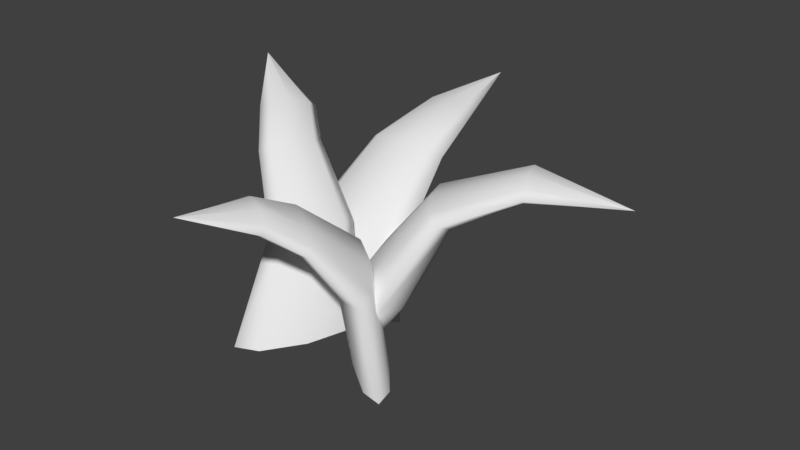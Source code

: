 # Source: Rocks.blend  (saved by Blender 2.79.0; exported with 4.5.12 LTS)
import bpy
from mathutils import Matrix  # noqa: F401  (used for matrix-valued properties, if any)

bpy.ops.wm.read_factory_settings(use_empty=True)
scene = bpy.context.scene
scene.name = 'Scene'

# ---- collections
col_collection_1 = bpy.data.collections.new('Collection 1'); scene.collection.children.link(col_collection_1)

# ---- materials (node trees are filled in below, after node groups)
mat_leaves = bpy.data.materials.new('Leaves')
mat_leaves.alpha_threshold = 0.0
mat_leaves.use_transparent_shadow = False
mat_leaves.roughness = 0.5
mat_wood = bpy.data.materials.new('Wood')
mat_wood.alpha_threshold = 0.0
mat_wood.use_transparent_shadow = False
mat_wood.roughness = 0.5

# ---- material node trees

# ---- world
world_world = bpy.data.worlds.new('World'); scene.world = world_world
world_world.color = (0.05088, 0.05088, 0.05088)
world_world.use_sun_shadow = False
world_world.sun_shadow_jitter_overblur = 0.0
world_world.cycles.sampling_method = 'MANUAL'

# ---- meshes
me_bush1 = bpy.data.meshes.new('Bush1')
me_bush1.from_pydata([(0.04338, 0.01577, 0.0), (0.06135, 6.276e-09, 0.0), (0.04338, -0.01577, 0.0), (4.675e-08, -0.0223, 0.0), (-0.04338, -0.01577, 0.0), (-0.06135, 5.036e-09, 0.0), (-0.04338, 0.01577, 0.0), (4.138e-08, 0.0223, 0.0), (0.03475, 0.02988, 0.04573), (0.04858, 0.01915, 0.05139), (0.03475, 0.008417, 0.05706), (0.00136, 0.003973, 0.05941), (-0.03203, 0.008417, 0.05706), (-0.04586, 0.01915, 0.05139), (-0.03203, 0.02988, 0.04573), (0.00136, 0.03432, 0.04338), (0.04355, 0.06521, 0.1069), (0.0534, 0.05851, 0.1123), (0.04355, 0.05181, 0.1178), (0.01977, 0.04903, 0.1201), (-0.004016, 0.05181, 0.1178), (-0.01387, 0.05851, 0.1123), (-0.004016, 0.06521, 0.1069), (0.01977, 0.06799, 0.1046), (0.03536, 0.1144, 0.1238), (0.04182, 0.1118, 0.1288), (0.03536, 0.1093, 0.1339), (0.01977, 0.1083, 0.136), (0.004171, 0.1093, 0.1339), (-0.002288, 0.1118, 0.1288), (0.004171, 0.1144, 0.1238), (0.01977, 0.1154, 0.1217), (0.01784, 0.1829, 0.1377), (0.01784, 0.1829, 0.1377), (0.01784, 0.1829, 0.1377), (0.01784, 0.1829, 0.1377), (0.01784, 0.1829, 0.1377), (0.01784, 0.1829, 0.1377), (0.01784, 0.1829, 0.1377), (0.01784, 0.1829, 0.1377), (0.06037, -0.02268, 0.0), (0.05784, -0.03513, 0.0), (0.04583, -0.031, 0.0), (0.03137, -0.01272, 0.0), (0.02293, 0.009008, 0.0), (0.02546, 0.02146, 0.0), (0.03748, 0.01733, 0.0), (0.05194, -0.0009531, 0.0), (0.0976, -0.04143, 0.04493), (0.09481, -0.06119, 0.05139), (0.07637, -0.05358, 0.05785), (0.05308, -0.02307, 0.06053), (0.03858, 0.01247, 0.05786), (0.04137, 0.03222, 0.05139), (0.05981, 0.02461, 0.04493), (0.0831, -0.005896, 0.04226), (0.1162, -0.01397, 0.102), (0.1153, -0.02585, 0.1075), (0.1045, -0.02063, 0.1129), (0.09032, -0.001362, 0.1152), (0.08092, 0.02066, 0.1129), (0.08184, 0.03254, 0.1075), (0.09255, 0.02732, 0.102), (0.1068, 0.008053, 0.09976), (0.1539, 0.01806, 0.1208), (0.1561, 0.01113, 0.1254), (0.1539, 0.01616, 0.132), (0.1485, 0.03021, 0.1368), (0.1432, 0.04504, 0.1369), (0.141, 0.05197, 0.1323), (0.1432, 0.04694, 0.1257), (0.1485, 0.0329, 0.1209), (0.2093, 0.06853, 0.1138), (0.2093, 0.06853, 0.1138), (0.2093, 0.06853, 0.1138), (0.2093, 0.06853, 0.1138), (0.2093, 0.06853, 0.1138), (0.2093, 0.06853, 0.1138), (0.2093, 0.06853, 0.1138), (0.2093, 0.06853, 0.1138), (0.01606, -0.02017, 0.0), (0.03384, -0.01254, 0.0), (0.0391, -0.03115, 0.0), (0.02877, -0.06512, 0.0), (0.008891, -0.09453, 0.0), (-0.008882, -0.1022, 0.0), (-0.01414, -0.08355, 0.0), (-0.003811, -0.04959, 0.0), (0.006922, -0.007324, 0.07053), (0.01769, -0.001903, 0.07443), (0.02027, -0.01369, 0.07834), (0.01313, -0.03577, 0.07996), (0.0004731, -0.05522, 0.07834), (-0.0103, -0.06064, 0.07443), (-0.01287, -0.04885, 0.07053), (-0.00574, -0.02677, 0.06891), (-0.0288, 0.003325, 0.1186), (-0.02134, 0.007682, 0.1226), (-0.02003, -0.0008571, 0.1265), (-0.02563, -0.01729, 0.1282), (-0.03487, -0.03199, 0.1265), (-0.04233, -0.03635, 0.1226), (-0.04364, -0.02781, 0.1186), (-0.03804, -0.01138, 0.117), (-0.0526, 0.02371, 0.1355), (-0.04584, 0.0281, 0.1384), (-0.04483, 0.02108, 0.1433), (-0.05017, 0.006752, 0.1472), (-0.05872, -0.006481, 0.1478), (-0.06549, -0.01087, 0.1448), (-0.06649, -0.00385, 0.14), (-0.06115, 0.01047, 0.1361), (-0.1052, 0.03746, 0.1656), (-0.1052, 0.03746, 0.1656), (-0.1052, 0.03746, 0.1656), (-0.1052, 0.03746, 0.1656), (-0.1052, 0.03746, 0.1656), (-0.1052, 0.03746, 0.1656), (-0.1052, 0.03746, 0.1656), (-0.1052, 0.03746, 0.1656), (0.04878, -0.0381, 0.0002956), (0.04677, -0.02402, 0.002239), (0.06062, -0.02343, -0.001518), (0.08222, -0.03669, -0.008773), (0.0989, -0.05603, -0.01528), (0.1009, -0.07012, -0.01722), (0.08706, -0.0707, -0.01347), (0.06546, -0.05744, -0.006209), (0.04112, -0.04621, 0.07448), (0.03958, -0.03321, 0.08087), (0.05411, -0.03391, 0.08147), (0.07622, -0.04789, 0.07594), (0.09293, -0.06697, 0.06751), (0.09448, -0.07997, 0.06113), (0.07994, -0.07927, 0.06052), (0.05784, -0.06529, 0.06606), (0.03151, -0.08344, 0.1079), (0.02977, -0.07833, 0.1141), (0.03559, -0.07688, 0.1189), (0.05129, -0.08337, 0.1099), (0.06194, -0.09057, 0.102), (0.06367, -0.09568, 0.09574), (0.05548, -0.09571, 0.09489), (0.04216, -0.09064, 0.09992), (0.01644, -0.1073, 0.123), (0.01419, -0.103, 0.1287), (0.02141, -0.1033, 0.1305), (0.03387, -0.1081, 0.1274), (0.04426, -0.1144, 0.1212), (0.04651, -0.1187, 0.1155), (0.03929, -0.1184, 0.1137), (0.02683, -0.1137, 0.1168), (0.01128, -0.1599, 0.1335), (0.01128, -0.1599, 0.1335), (0.01128, -0.1599, 0.1335), (0.01128, -0.1599, 0.1335), (0.01128, -0.1599, 0.1335), (0.01128, -0.1599, 0.1335), (0.01128, -0.1599, 0.1335), (0.01128, -0.1599, 0.1335)], [], [(1, 0, 8, 9), (6, 5, 13, 14), (4, 3, 11, 12), (2, 1, 9, 10), (7, 6, 14, 15), (5, 4, 12, 13), (3, 2, 10, 11), (0, 7, 15, 8), (10, 9, 17, 18), (15, 14, 22, 23), (13, 12, 20, 21), (11, 10, 18, 19), (8, 15, 23, 16), (9, 8, 16, 17), (14, 13, 21, 22), (12, 11, 19, 20), (17, 16, 24, 25), (22, 21, 29, 30), (20, 19, 27, 28), (18, 17, 25, 26), (23, 22, 30, 31), (21, 20, 28, 29), (19, 18, 26, 27), (16, 23, 31, 24), (27, 26, 34, 35), (24, 31, 39, 32), (25, 24, 32, 33), (30, 29, 37, 38), (28, 27, 35, 36), (26, 25, 33, 34), (31, 30, 38, 39), (29, 28, 36, 37), (41, 40, 48, 49), (46, 45, 53, 54), (44, 43, 51, 52), (42, 41, 49, 50), (47, 46, 54, 55), (45, 44, 52, 53), (43, 42, 50, 51), (40, 47, 55, 48), (50, 49, 57, 58), (55, 54, 62, 63), (53, 52, 60, 61), (51, 50, 58, 59), (48, 55, 63, 56), (49, 48, 56, 57), (54, 53, 61, 62), (52, 51, 59, 60), (57, 56, 64, 65), (62, 61, 69, 70), (60, 59, 67, 68), (58, 57, 65, 66), (63, 62, 70, 71), (61, 60, 68, 69), (59, 58, 66, 67), (56, 63, 71, 64), (67, 66, 74, 75), (64, 71, 79, 72), (65, 64, 72, 73), (70, 69, 77, 78), (68, 67, 75, 76), (66, 65, 73, 74), (71, 70, 78, 79), (69, 68, 76, 77), (81, 80, 88, 89), (86, 85, 93, 94), (84, 83, 91, 92), (82, 81, 89, 90), (87, 86, 94, 95), (85, 84, 92, 93), (83, 82, 90, 91), (80, 87, 95, 88), (90, 89, 97, 98), (95, 94, 102, 103), (93, 92, 100, 101), (91, 90, 98, 99), (88, 95, 103, 96), (89, 88, 96, 97), (94, 93, 101, 102), (92, 91, 99, 100), (97, 96, 104, 105), (102, 101, 109, 110), (100, 99, 107, 108), (98, 97, 105, 106), (103, 102, 110, 111), (101, 100, 108, 109), (99, 98, 106, 107), (96, 103, 111, 104), (107, 106, 114, 115), (104, 111, 119, 112), (105, 104, 112, 113), (110, 109, 117, 118), (108, 107, 115, 116), (106, 105, 113, 114), (111, 110, 118, 119), (109, 108, 116, 117), (121, 120, 128, 129), (126, 125, 133, 134), (124, 123, 131, 132), (122, 121, 129, 130), (127, 126, 134, 135), (125, 124, 132, 133), (123, 122, 130, 131), (120, 127, 135, 128), (130, 129, 137, 138), (135, 134, 142, 143), (133, 132, 140, 141), (131, 130, 138, 139), (128, 135, 143, 136), (129, 128, 136, 137), (134, 133, 141, 142), (132, 131, 139, 140), (137, 136, 144, 145), (142, 141, 149, 150), (140, 139, 147, 148), (138, 137, 145, 146), (143, 142, 150, 151), (141, 140, 148, 149), (139, 138, 146, 147), (136, 143, 151, 144), (147, 146, 154, 155), (144, 151, 159, 152), (145, 144, 152, 153), (150, 149, 157, 158), (148, 147, 155, 156), (146, 145, 153, 154), (151, 150, 158, 159), (149, 148, 156, 157)])
me_bush1.polygons.foreach_set('use_smooth', [True] * 128)
_ca = me_bush1.color_attributes.new('Col', 'BYTE_COLOR', 'CORNER')
_ca.data.foreach_set('color', [1.0, 1.0, 1.0, 1.0, 1.0, 1.0, 1.0, 1.0, 1.0, 1.0, 1.0, 1.0, 1.0, 1.0, 1.0, 1.0, 1.0, 1.0, 1.0, 1.0, 1.0, 1.0, 1.0, 1.0, 1.0, 1.0, 1.0, 1.0, 1.0, 1.0, 1.0, 1.0, 1.0, 1.0, 1.0, 1.0, 1.0, 1.0, 1.0, 1.0, 1.0, 1.0, 1.0, 1.0, 1.0, 1.0, 1.0, 1.0, 1.0, 1.0, 1.0, 1.0, 1.0, 1.0, 1.0, 1.0, 1.0, 1.0, 1.0, 1.0, 1.0, 1.0, 1.0, 1.0, 1.0, 1.0, 1.0, 1.0, 1.0, 1.0, 1.0, 1.0, 1.0, 1.0, 1.0, 1.0, 1.0, 1.0, 1.0, 1.0, 1.0, 1.0, 1.0, 1.0, 1.0, 1.0, 1.0, 1.0, 1.0, 1.0, 1.0, 1.0, 1.0, 1.0, 1.0, 1.0, 1.0, 1.0, 1.0, 1.0, 1.0, 1.0, 1.0, 1.0, 1.0, 1.0, 1.0, 1.0, 1.0, 1.0, 1.0, 1.0, 1.0, 1.0, 1.0, 1.0, 1.0, 1.0, 1.0, 1.0, 1.0, 1.0, 1.0, 1.0, 1.0, 1.0, 1.0, 1.0, 1.0, 1.0, 1.0, 1.0, 1.0, 1.0, 1.0, 1.0, 1.0, 1.0, 1.0, 1.0, 1.0, 1.0, 1.0, 1.0, 1.0, 1.0, 1.0, 1.0, 1.0, 1.0, 1.0, 1.0, 1.0, 1.0, 1.0, 1.0, 1.0, 1.0, 1.0, 1.0, 1.0, 1.0, 1.0, 1.0, 1.0, 1.0, 1.0, 1.0, 1.0, 1.0, 1.0, 1.0, 1.0, 1.0, 1.0, 1.0, 1.0, 1.0, 1.0, 1.0, 1.0, 1.0, 1.0, 1.0, 1.0, 1.0, 1.0, 1.0, 1.0, 1.0, 1.0, 1.0, 1.0, 1.0, 1.0, 1.0, 1.0, 1.0, 1.0, 1.0, 1.0, 1.0, 1.0, 1.0, 1.0, 1.0, 1.0, 1.0, 1.0, 1.0, 1.0, 1.0, 1.0, 1.0, 1.0, 1.0, 1.0, 1.0, 1.0, 1.0, 1.0, 1.0, 1.0, 1.0, 1.0, 1.0, 1.0, 1.0, 1.0, 1.0, 1.0, 1.0, 1.0, 1.0, 1.0, 1.0, 1.0, 1.0, 1.0, 1.0, 1.0, 1.0, 1.0, 1.0, 1.0, 1.0, 1.0, 1.0, 1.0, 1.0, 1.0, 1.0, 1.0, 1.0, 1.0, 1.0, 1.0, 1.0, 1.0, 1.0, 1.0, 1.0, 1.0, 1.0, 1.0, 1.0, 1.0, 1.0, 1.0, 1.0, 1.0, 1.0, 1.0, 1.0, 1.0, 1.0, 1.0, 1.0, 1.0, 1.0, 1.0, 1.0, 1.0, 1.0, 1.0, 1.0, 1.0, 1.0, 1.0, 1.0, 1.0, 1.0, 1.0, 1.0, 1.0, 1.0, 1.0, 1.0, 1.0, 1.0, 1.0, 1.0, 1.0, 1.0, 1.0, 1.0, 1.0, 1.0, 1.0, 1.0, 1.0, 1.0, 1.0, 1.0, 1.0, 1.0, 1.0, 1.0, 1.0, 1.0, 1.0, 1.0, 1.0, 1.0, 1.0, 1.0, 1.0, 1.0, 1.0, 1.0, 1.0, 1.0, 1.0, 1.0, 1.0, 1.0, 1.0, 1.0, 1.0, 1.0, 1.0, 1.0, 1.0, 1.0, 1.0, 1.0, 1.0, 1.0, 1.0, 1.0, 1.0, 1.0, 1.0, 1.0, 1.0, 1.0, 1.0, 1.0, 1.0, 1.0, 1.0, 1.0, 1.0, 1.0, 1.0, 1.0, 1.0, 1.0, 1.0, 1.0, 1.0, 1.0, 1.0, 1.0, 1.0, 1.0, 1.0, 1.0, 1.0, 1.0, 1.0, 1.0, 1.0, 1.0, 1.0, 1.0, 1.0, 1.0, 1.0, 1.0, 1.0, 1.0, 1.0, 1.0, 1.0, 1.0, 1.0, 1.0, 1.0, 1.0, 1.0, 1.0, 1.0, 1.0, 1.0, 1.0, 1.0, 1.0, 1.0, 1.0, 1.0, 1.0, 1.0, 1.0, 1.0, 1.0, 1.0, 1.0, 1.0, 1.0, 1.0, 1.0, 1.0, 1.0, 1.0, 1.0, 1.0, 1.0, 1.0, 1.0, 1.0, 1.0, 1.0, 1.0, 1.0, 1.0, 1.0, 1.0, 1.0, 1.0, 1.0, 1.0, 1.0, 1.0, 1.0, 1.0, 1.0, 1.0, 1.0, 1.0, 1.0, 1.0, 1.0, 1.0, 1.0, 1.0, 1.0, 1.0, 1.0, 1.0, 1.0, 1.0, 1.0, 1.0, 1.0, 1.0, 1.0, 1.0, 1.0, 1.0, 1.0, 1.0, 1.0, 1.0, 1.0, 1.0, 1.0, 1.0, 1.0, 1.0, 1.0, 1.0, 1.0, 1.0, 1.0, 1.0, 1.0, 1.0, 1.0, 1.0, 1.0, 1.0, 1.0, 1.0, 1.0, 1.0, 1.0, 1.0, 1.0, 1.0, 1.0, 1.0, 1.0, 1.0, 1.0, 1.0, 1.0, 1.0, 1.0, 1.0, 1.0, 1.0, 1.0, 1.0, 1.0, 1.0, 1.0, 1.0, 1.0, 1.0, 1.0, 1.0, 1.0, 1.0, 1.0, 1.0, 1.0, 1.0, 1.0, 1.0, 1.0, 1.0, 1.0, 1.0, 1.0, 1.0, 1.0, 1.0, 1.0, 1.0, 1.0, 1.0, 1.0, 1.0, 1.0, 1.0, 1.0, 1.0, 1.0, 1.0, 1.0, 1.0, 1.0, 1.0, 1.0, 1.0, 1.0, 1.0, 1.0, 1.0, 1.0, 1.0, 1.0, 1.0, 1.0, 1.0, 1.0, 1.0, 1.0, 1.0, 1.0, 1.0, 1.0, 1.0, 1.0, 1.0, 1.0, 1.0, 1.0, 1.0, 1.0, 1.0, 1.0, 1.0, 1.0, 1.0, 1.0, 1.0, 1.0, 1.0, 1.0, 1.0, 1.0, 1.0, 1.0, 1.0, 1.0, 1.0, 1.0, 1.0, 1.0, 1.0, 1.0, 1.0, 1.0, 1.0, 1.0, 1.0, 1.0, 1.0, 1.0, 1.0, 1.0, 1.0, 1.0, 1.0, 1.0, 1.0, 1.0, 1.0, 1.0, 1.0, 1.0, 1.0, 1.0, 1.0, 1.0, 1.0, 1.0, 1.0, 1.0, 1.0, 1.0, 1.0, 1.0, 1.0, 1.0, 1.0, 1.0, 1.0, 1.0, 1.0, 1.0, 1.0, 1.0, 1.0, 1.0, 1.0, 1.0, 1.0, 1.0, 1.0, 1.0, 1.0, 1.0, 1.0, 1.0, 1.0, 1.0, 1.0, 1.0, 1.0, 1.0, 1.0, 1.0, 1.0, 1.0, 1.0, 1.0, 1.0, 1.0, 1.0, 1.0, 1.0, 1.0, 1.0, 1.0, 1.0, 1.0, 1.0, 1.0, 1.0, 1.0, 1.0, 1.0, 1.0, 1.0, 1.0, 1.0, 1.0, 1.0, 1.0, 1.0, 1.0, 1.0, 1.0, 1.0, 1.0, 1.0, 1.0, 1.0, 1.0, 1.0, 1.0, 1.0, 1.0, 1.0, 1.0, 1.0, 1.0, 1.0, 1.0, 1.0, 1.0, 1.0, 1.0, 1.0, 1.0, 1.0, 1.0, 1.0, 1.0, 1.0, 1.0, 1.0, 1.0, 1.0, 1.0, 1.0, 1.0, 1.0, 1.0, 1.0, 1.0, 1.0, 1.0, 1.0, 1.0, 1.0, 1.0, 1.0, 1.0, 1.0, 1.0, 1.0, 1.0, 1.0, 1.0, 1.0, 1.0, 1.0, 1.0, 1.0, 1.0, 1.0, 1.0, 1.0, 1.0, 1.0, 1.0, 1.0, 1.0, 1.0, 1.0, 1.0, 1.0, 1.0, 1.0, 1.0, 1.0, 1.0, 1.0, 1.0, 1.0, 1.0, 1.0, 1.0, 1.0, 1.0, 1.0, 1.0, 1.0, 1.0, 1.0, 1.0, 1.0, 1.0, 1.0, 1.0, 1.0, 1.0, 1.0, 1.0, 1.0, 1.0, 1.0, 1.0, 1.0, 1.0, 1.0, 1.0, 1.0, 1.0, 1.0, 1.0, 1.0, 1.0, 1.0, 1.0, 1.0, 1.0, 1.0, 1.0, 1.0, 1.0, 1.0, 1.0, 1.0, 1.0, 1.0, 1.0, 1.0, 1.0, 1.0, 1.0, 1.0, 1.0, 1.0, 1.0, 1.0, 1.0, 1.0, 1.0, 1.0, 1.0, 1.0, 1.0, 1.0, 1.0, 1.0, 1.0, 1.0, 1.0, 1.0, 1.0, 1.0, 1.0, 1.0, 1.0, 1.0, 1.0, 1.0, 1.0, 1.0, 1.0, 1.0, 1.0, 1.0, 1.0, 1.0, 1.0, 1.0, 1.0, 1.0, 1.0, 1.0, 1.0, 1.0, 1.0, 1.0, 1.0, 1.0, 1.0, 1.0, 1.0, 1.0, 1.0, 1.0, 1.0, 1.0, 1.0, 1.0, 1.0, 1.0, 1.0, 1.0, 1.0, 1.0, 1.0, 1.0, 1.0, 1.0, 1.0, 1.0, 1.0, 1.0, 1.0, 1.0, 1.0, 1.0, 1.0, 1.0, 1.0, 1.0, 1.0, 1.0, 1.0, 1.0, 1.0, 1.0, 1.0, 1.0, 1.0, 1.0, 1.0, 1.0, 1.0, 1.0, 1.0, 1.0, 1.0, 1.0, 1.0, 1.0, 1.0, 1.0, 1.0, 1.0, 1.0, 1.0, 1.0, 1.0, 1.0, 1.0, 1.0, 1.0, 1.0, 1.0, 1.0, 1.0, 1.0, 1.0, 1.0, 1.0, 1.0, 1.0, 1.0, 1.0, 1.0, 1.0, 1.0, 1.0, 1.0, 1.0, 1.0, 1.0, 1.0, 1.0, 1.0, 1.0, 1.0, 1.0, 1.0, 1.0, 1.0, 1.0, 1.0, 1.0, 1.0, 1.0, 1.0, 1.0, 1.0, 1.0, 1.0, 1.0, 1.0, 1.0, 1.0, 1.0, 1.0, 1.0, 1.0, 1.0, 1.0, 1.0, 1.0, 1.0, 1.0, 1.0, 1.0, 1.0, 1.0, 1.0, 1.0, 1.0, 1.0, 1.0, 1.0, 1.0, 1.0, 1.0, 1.0, 1.0, 1.0, 1.0, 1.0, 1.0, 1.0, 1.0, 1.0, 1.0, 1.0, 1.0, 1.0, 1.0, 1.0, 1.0, 1.0, 1.0, 1.0, 1.0, 1.0, 1.0, 1.0, 1.0, 1.0, 1.0, 1.0, 1.0, 1.0, 1.0, 1.0, 1.0, 1.0, 1.0, 1.0, 1.0, 1.0, 1.0, 1.0, 1.0, 1.0, 1.0, 1.0, 1.0, 1.0, 1.0, 1.0, 1.0, 1.0, 1.0, 1.0, 1.0, 1.0, 1.0, 1.0, 1.0, 1.0, 1.0, 1.0, 1.0, 1.0, 1.0, 1.0, 1.0, 1.0, 1.0, 1.0, 1.0, 1.0, 1.0, 1.0, 1.0, 1.0, 1.0, 1.0, 1.0, 1.0, 1.0, 1.0, 1.0, 1.0, 1.0, 1.0, 1.0, 1.0, 1.0, 1.0, 1.0, 1.0, 1.0, 1.0, 1.0, 1.0, 1.0, 1.0, 1.0, 1.0, 1.0, 1.0, 1.0, 1.0, 1.0, 1.0, 1.0, 1.0, 1.0, 1.0, 1.0, 1.0, 1.0, 1.0, 1.0, 1.0, 1.0, 1.0, 1.0, 1.0, 1.0, 1.0, 1.0, 1.0, 1.0, 1.0, 1.0, 1.0, 1.0, 1.0, 1.0, 1.0, 1.0, 1.0, 1.0, 1.0, 1.0, 1.0, 1.0, 1.0, 1.0, 1.0, 1.0, 1.0, 1.0, 1.0, 1.0, 1.0, 1.0, 1.0, 1.0, 1.0, 1.0, 1.0, 1.0, 1.0, 1.0, 1.0, 1.0, 1.0, 1.0, 1.0, 1.0, 1.0, 1.0, 1.0, 1.0, 1.0, 1.0, 1.0, 1.0, 1.0, 1.0, 1.0, 1.0, 1.0, 1.0, 1.0, 1.0, 1.0, 1.0, 1.0, 1.0, 1.0, 1.0, 1.0, 1.0, 1.0, 1.0, 1.0, 1.0, 1.0, 1.0, 1.0, 1.0, 1.0, 1.0, 1.0, 1.0, 1.0, 1.0, 1.0, 1.0, 1.0, 1.0, 1.0, 1.0, 1.0, 1.0, 1.0, 1.0, 1.0, 1.0, 1.0, 1.0, 1.0, 1.0, 1.0, 1.0, 1.0, 1.0, 1.0, 1.0, 1.0, 1.0, 1.0, 1.0, 1.0, 1.0, 1.0, 1.0, 1.0, 1.0, 1.0, 1.0, 1.0, 1.0, 1.0, 1.0, 1.0, 1.0, 1.0, 1.0, 1.0, 1.0, 1.0, 1.0, 1.0, 1.0, 1.0, 1.0, 1.0, 1.0, 1.0, 1.0, 1.0, 1.0, 1.0, 1.0, 1.0, 1.0, 1.0, 1.0, 1.0, 1.0, 1.0, 1.0, 1.0, 1.0, 1.0, 1.0, 1.0, 1.0, 1.0, 1.0, 1.0, 1.0, 1.0, 1.0, 1.0, 1.0, 1.0, 1.0, 1.0, 1.0, 1.0, 1.0, 1.0, 1.0, 1.0, 1.0, 1.0, 1.0, 1.0, 1.0, 1.0, 1.0, 1.0, 1.0, 1.0, 1.0, 1.0, 1.0, 1.0, 1.0, 1.0, 1.0, 1.0, 1.0, 1.0, 1.0, 1.0, 1.0, 1.0, 1.0, 1.0, 1.0, 1.0, 1.0, 1.0, 1.0, 1.0, 1.0, 1.0, 1.0, 1.0, 1.0, 1.0, 1.0, 1.0, 1.0, 1.0, 1.0, 1.0, 1.0, 1.0, 1.0, 1.0, 1.0, 1.0, 1.0, 1.0, 1.0, 1.0, 1.0, 1.0, 1.0, 1.0, 1.0, 1.0, 1.0, 1.0, 1.0, 1.0, 1.0, 1.0, 1.0, 1.0, 1.0, 1.0, 1.0, 1.0, 1.0, 1.0, 1.0, 1.0, 1.0, 1.0, 1.0, 1.0, 1.0, 1.0, 1.0, 1.0, 1.0, 1.0, 1.0, 1.0, 1.0, 1.0, 1.0, 1.0, 1.0, 1.0, 1.0, 1.0, 1.0, 1.0, 1.0, 1.0, 1.0, 1.0, 1.0, 1.0, 1.0, 1.0, 1.0, 1.0, 1.0, 1.0, 1.0, 1.0, 1.0, 1.0, 1.0, 1.0, 1.0, 1.0, 1.0, 1.0, 1.0, 1.0, 1.0, 1.0, 1.0, 1.0, 1.0, 1.0, 1.0, 1.0, 1.0, 1.0, 1.0, 1.0, 1.0, 1.0, 1.0, 1.0, 1.0, 1.0, 1.0, 1.0, 1.0, 1.0, 1.0, 1.0, 1.0, 1.0, 1.0, 1.0, 1.0, 1.0, 1.0, 1.0, 1.0, 1.0, 1.0, 1.0, 1.0, 1.0, 1.0, 1.0, 1.0, 1.0, 1.0, 1.0, 1.0, 1.0, 1.0, 1.0, 1.0, 1.0, 1.0, 1.0, 1.0, 1.0, 1.0, 1.0, 1.0, 1.0, 1.0, 1.0, 1.0, 1.0, 1.0, 1.0, 1.0, 1.0, 1.0, 1.0, 1.0, 1.0, 1.0, 1.0, 1.0, 1.0, 1.0, 1.0, 1.0, 1.0, 1.0, 1.0, 1.0, 1.0, 1.0, 1.0, 1.0, 1.0, 1.0, 1.0, 1.0, 1.0, 1.0, 1.0, 1.0, 1.0, 1.0, 1.0, 1.0, 1.0, 1.0, 1.0, 1.0, 1.0, 1.0, 1.0, 1.0, 1.0, 1.0, 1.0, 1.0, 1.0, 1.0, 1.0, 1.0, 1.0, 1.0, 1.0, 1.0, 1.0, 1.0, 1.0, 1.0, 1.0, 1.0, 1.0, 1.0, 1.0, 1.0, 1.0, 1.0, 1.0, 1.0, 1.0, 1.0, 1.0, 1.0, 1.0, 1.0, 1.0, 1.0, 1.0, 1.0, 1.0, 1.0, 1.0, 1.0, 1.0, 1.0, 1.0, 1.0, 1.0, 1.0, 1.0, 1.0, 1.0, 1.0, 1.0, 1.0, 1.0, 1.0, 1.0, 1.0, 1.0, 1.0, 1.0, 1.0, 1.0, 1.0, 1.0, 1.0, 1.0, 1.0, 1.0, 1.0, 1.0, 1.0, 1.0, 1.0, 1.0, 1.0, 1.0, 1.0, 1.0, 1.0, 1.0, 1.0, 1.0, 1.0, 1.0, 1.0, 1.0, 1.0, 1.0, 1.0, 1.0, 1.0, 1.0, 1.0, 1.0, 1.0, 1.0, 1.0, 1.0, 1.0, 1.0, 1.0, 1.0, 1.0, 1.0, 1.0, 1.0, 1.0, 1.0, 1.0, 1.0, 1.0, 1.0, 1.0, 1.0, 1.0, 1.0, 1.0, 1.0, 1.0, 1.0, 1.0, 1.0, 1.0, 1.0, 1.0, 1.0, 1.0, 1.0, 1.0, 1.0, 1.0, 1.0, 1.0, 1.0, 1.0, 1.0, 1.0, 1.0, 1.0, 1.0, 1.0, 1.0, 1.0, 1.0, 1.0, 1.0, 1.0, 1.0, 1.0, 1.0, 1.0, 1.0, 1.0, 1.0, 1.0, 1.0, 1.0, 1.0, 1.0, 1.0, 1.0, 1.0, 1.0, 1.0, 1.0, 1.0, 1.0, 1.0, 1.0, 1.0, 1.0, 1.0, 1.0, 1.0, 1.0, 1.0, 1.0, 1.0, 1.0, 1.0, 1.0, 1.0, 1.0, 1.0, 1.0, 1.0, 1.0, 1.0, 1.0, 1.0, 1.0, 1.0, 1.0, 1.0, 1.0, 1.0, 1.0, 1.0, 1.0, 1.0, 1.0, 1.0, 1.0, 1.0, 1.0, 1.0, 1.0, 1.0, 1.0, 1.0, 1.0, 1.0, 1.0, 1.0, 1.0, 1.0, 1.0, 1.0, 1.0, 1.0, 1.0, 1.0, 1.0, 1.0, 1.0, 1.0, 1.0, 1.0, 1.0, 1.0, 1.0, 1.0, 1.0, 1.0, 1.0, 1.0, 1.0, 1.0, 1.0, 1.0, 1.0, 1.0, 1.0, 1.0, 1.0, 1.0, 1.0, 1.0, 1.0, 1.0, 1.0, 1.0, 1.0, 1.0, 1.0, 1.0, 1.0, 1.0, 1.0, 1.0, 1.0, 1.0, 1.0, 1.0, 1.0, 1.0, 1.0, 1.0, 1.0, 1.0, 1.0, 1.0, 1.0, 1.0, 1.0, 1.0, 1.0, 1.0, 1.0, 1.0, 1.0, 1.0, 1.0, 1.0, 1.0, 1.0, 1.0, 1.0, 1.0, 1.0, 1.0, 1.0, 1.0, 1.0, 1.0, 1.0, 1.0, 1.0, 1.0, 1.0, 1.0, 1.0, 1.0, 1.0, 1.0, 1.0, 1.0, 1.0, 1.0, 1.0, 1.0, 1.0, 1.0, 1.0, 1.0, 1.0, 1.0, 1.0, 1.0, 1.0, 1.0, 1.0, 1.0, 1.0, 1.0, 1.0, 1.0, 1.0, 1.0, 1.0, 1.0, 1.0, 1.0, 1.0, 1.0, 1.0, 1.0, 1.0, 1.0, 1.0, 1.0, 1.0, 1.0, 1.0, 1.0, 1.0, 1.0, 1.0, 1.0, 1.0, 1.0, 1.0, 1.0, 1.0, 1.0, 1.0, 1.0, 1.0, 1.0, 1.0, 1.0, 1.0, 1.0, 1.0, 1.0, 1.0, 1.0, 1.0, 1.0, 1.0, 1.0, 1.0, 1.0, 1.0, 1.0, 1.0, 1.0, 1.0, 1.0, 1.0, 1.0, 1.0, 1.0, 1.0, 1.0, 1.0, 1.0, 1.0, 1.0, 1.0, 1.0, 1.0, 1.0, 1.0, 1.0, 1.0, 1.0, 1.0, 1.0, 1.0, 1.0, 1.0, 1.0, 1.0, 1.0, 1.0, 1.0, 1.0, 1.0, 1.0, 1.0, 1.0, 1.0, 1.0, 1.0, 1.0, 1.0, 1.0, 1.0, 1.0, 1.0, 1.0, 1.0, 1.0, 1.0, 1.0, 1.0, 1.0, 1.0, 1.0, 1.0, 1.0, 1.0, 1.0, 1.0, 1.0, 1.0, 1.0, 1.0, 1.0, 1.0, 1.0, 1.0, 1.0, 1.0, 1.0, 1.0, 1.0, 1.0, 1.0, 1.0, 1.0, 1.0, 1.0, 1.0, 1.0, 1.0, 1.0, 1.0, 1.0, 1.0, 1.0, 1.0, 1.0, 1.0, 1.0, 1.0, 1.0, 1.0, 1.0, 1.0, 1.0, 1.0, 1.0, 1.0, 1.0, 1.0, 1.0, 1.0, 1.0, 1.0, 1.0, 1.0, 1.0, 1.0, 1.0, 1.0, 1.0, 1.0, 1.0, 1.0, 1.0, 1.0, 1.0, 1.0, 1.0, 1.0, 1.0, 1.0, 1.0, 1.0, 1.0, 1.0, 1.0, 1.0, 1.0, 1.0, 1.0, 1.0, 1.0, 1.0, 1.0, 1.0, 1.0, 1.0, 1.0, 1.0, 1.0, 1.0, 1.0, 1.0, 1.0, 1.0, 1.0, 1.0, 1.0, 1.0, 1.0, 1.0, 1.0, 1.0, 1.0, 1.0])
me_bush1.materials.append(mat_leaves)
me_bush1.materials.append(mat_wood)
me_bush1.use_remesh_preserve_volume = False
me_bush1.use_remesh_preserve_attributes = False
me_bush1.use_mirror_vertex_groups = False
me_bush1.update()
arm_armature = bpy.data.armatures.new('Armature')  # bones are not reproduced

# ---- objects
ob_armature = bpy.data.objects.new('Armature', arm_armature)
ob_bush1 = bpy.data.objects.new('Bush1', me_bush1)

# ---- transforms, parenting, visibility, modifiers, constraints
ob_armature.location = (0.0, 0.0, 0.0)
ob_armature.show_in_front = True
ob_armature.lineart.crease_threshold = 0.0
ob_bush1.parent = ob_armature
ob_bush1.location = (0.0, 0.0, 0.0)
ob_bush1.scale = (0.7889, 0.7889, 0.7889)
ob_bush1.lineart.crease_threshold = 0.0
_vg = ob_bush1.vertex_groups.new(name='Root')
for _i, _w in zip([0, 1, 2, 3, 4, 5, 6, 7, 8, 9, 10, 11, 12, 13, 14, 15, 16, 17, 18, 19, 20, 21, 22, 23, 24, 25, 26, 27, 28, 29, 30, 31, 32, 33, 34, 35, 36, 37, 38, 39, 40, 41, 42, 43, 44, 45, 46, 47, 48, 49, 50, 51, 52, 53, 54, 55, 56, 57, 58, 59, 60, 61, 62, 63, 64, 65, 66, 67, 68, 69, 70, 71, 72, 73, 74, 75, 76, 77, 78, 79, 80, 81, 82, 83, 84, 85, 86, 87, 88, 89, 90, 91, 92, 93, 94, 95, 96, 97, 98, 99, 100, 101, 102, 103, 104, 105, 106, 107, 108, 109, 110, 111, 112, 113, 114, 115, 116, 117, 118, 119, 120, 121, 122, 123, 124, 125, 126, 127, 128, 129, 130, 131, 132, 133, 134, 135, 136, 137, 138, 139, 140, 141, 142, 143, 144, 145, 146, 147, 148, 149, 150, 151, 152, 153, 154, 155, 156, 157, 158, 159], [0.1177, 0.1165, 0.1152, 0.1148, 0.1153, 0.1166, 0.1178, 0.1183, 0.09402, 0.09004, 0.08615, 0.08458, 0.08624, 0.09017, 0.09412, 0.09572, 0.06542, 0.06249, 0.05966, 0.05855, 0.05971, 0.06257, 0.06547, 0.06668, 0.06111, 0.05877, 0.05648, 0.05554, 0.05651, 0.05882, 0.06115, 0.06215, 0.05954, 0.05954, 0.05954, 0.05954, 0.05954, 0.05954, 0.05954, 0.05954, 0.1147, 0.1137, 0.114, 0.1155, 0.1172, 0.1182, 0.1178, 0.1164, 0.08859, 0.08357, 0.08081, 0.08182, 0.08604, 0.09111, 0.09399, 0.09294, 0.06221, 0.05905, 0.05709, 0.05736, 0.05971, 0.06291, 0.06501, 0.06472, 0.05615, 0.05387, 0.05158, 0.05054, 0.05135, 0.05354, 0.05591, 0.05703, 0.06233, 0.06233, 0.06233, 0.06233, 0.06233, 0.06233, 0.06233, 0.06233, 0.1149, 0.1155, 0.114, 0.1113, 0.109, 0.1084, 0.1099, 0.1126, 0.0779, 0.07633, 0.07348, 0.07108, 0.07049, 0.07199, 0.07481, 0.07727, 0.05634, 0.05494, 0.05288, 0.05129, 0.05109, 0.05239, 0.05443, 0.05612, 0.05086, 0.04995, 0.04777, 0.04562, 0.04469, 0.04553, 0.04764, 0.04985, 0.04097, 0.04097, 0.04097, 0.04097, 0.04097, 0.04097, 0.04097, 0.04097, 0.1133, 0.1134, 0.1154, 0.1182, 0.12, 0.1199, 0.1179, 0.1152, 0.07295, 0.0708, 0.07044, 0.07208, 0.07484, 0.07707, 0.07745, 0.07574, 0.05535, 0.05318, 0.05139, 0.05451, 0.05737, 0.05967, 0.06005, 0.05825, 0.04814, 0.04634, 0.04566, 0.04651, 0.04838, 0.05027, 0.051, 0.05008, 0.04175, 0.04175, 0.04175, 0.04175, 0.04175, 0.04175, 0.04175, 0.04175]): _vg.add([_i], _w, 'REPLACE')
_vg = ob_bush1.vertex_groups.new(name='Wind')
for _i, _w in zip([0, 1, 2, 3, 4, 5, 6, 7, 8, 9, 10, 11, 12, 13, 14, 15, 16, 17, 18, 19, 20, 21, 22, 23, 24, 25, 26, 27, 28, 29, 30, 31, 32, 33, 34, 35, 36, 37, 38, 39, 40, 41, 42, 43, 44, 45, 46, 47, 48, 49, 50, 51, 52, 53, 54, 55, 56, 57, 58, 59, 60, 61, 62, 63, 64, 65, 66, 67, 68, 69, 70, 71, 72, 73, 74, 75, 76, 77, 78, 79, 80, 81, 82, 83, 84, 85, 86, 87, 88, 89, 90, 91, 92, 93, 94, 95, 96, 97, 98, 99, 100, 101, 102, 103, 104, 105, 106, 107, 108, 109, 110, 111, 112, 113, 114, 115, 116, 117, 118, 119, 120, 121, 122, 123, 124, 125, 126, 127, 128, 129, 130, 131, 132, 133, 134, 135, 136, 137, 138, 139, 140, 141, 142, 143, 144, 145, 146, 147, 148, 149, 150, 151, 152, 153, 154, 155, 156, 157, 158, 159], [0.0, 0.0, 0.0, 0.0, 0.0, 0.0, 0.0, 0.0, 0.08189, 0.08856, 0.09585, 0.09979, 0.0988, 0.09265, 0.08461, 0.08002, 0.1601, 0.1639, 0.1657, 0.1652, 0.1633, 0.16, 0.1569, 0.1567, 0.1875, 0.1917, 0.1927, 0.1907, 0.1872, 0.1839, 0.1818, 0.1832, 0.2326, 0.2326, 0.2326, 0.2326, 0.2326, 0.2326, 0.2326, 0.2326, 0.0, 0.0, 0.0, 0.0, 0.0, 0.0, 0.0, 0.0, 0.06451, 0.07306, 0.08586, 0.09535, 0.09752, 0.09098, 0.07884, 0.06748, 0.1451, 0.1485, 0.1536, 0.1576, 0.1588, 0.1566, 0.1515, 0.1464, 0.1724, 0.1743, 0.1808, 0.1883, 0.1931, 0.1921, 0.1852, 0.1769, 0.2059, 0.2059, 0.2059, 0.2059, 0.2059, 0.2059, 0.2059, 0.2059, 0.0, 0.0, 0.0, 0.0, 0.0, 0.0, 0.0, 0.0, 0.113, 0.1179, 0.1212, 0.1214, 0.1192, 0.1146, 0.1101, 0.1097, 0.1606, 0.1632, 0.1653, 0.166, 0.1661, 0.164, 0.1609, 0.1594, 0.1745, 0.1759, 0.178, 0.1798, 0.1806, 0.1801, 0.1774, 0.175, 0.2018, 0.2018, 0.2018, 0.2018, 0.2018, 0.2018, 0.2018, 0.2018, 0.0, 0.0, 0.0, 0.0, 0.0, 0.0, 0.0, 0.0, 0.1127, 0.1215, 0.1215, 0.1128, 0.09886, 0.08797, 0.08797, 0.09887, 0.1522, 0.1573, 0.1612, 0.1535, 0.1463, 0.1401, 0.1394, 0.1449, 0.1763, 0.1798, 0.1814, 0.1806, 0.1772, 0.1732, 0.1713, 0.1727, 0.2359, 0.2359, 0.2359, 0.2359, 0.2359, 0.2359, 0.2359, 0.2359]): _vg.add([_i], _w, 'REPLACE')
_m = ob_bush1.modifiers.new('Armature', 'ARMATURE')
_m.object = ob_armature

# ---- collection membership
col_collection_1.objects.link(ob_armature)
col_collection_1.objects.link(ob_bush1)

# ---- scene / render settings (as saved in the file)
scene.frame_start = 1; scene.frame_end = 250; scene.frame_set(1)
scene.render.engine = 'BLENDER_EEVEE_NEXT'
scene.render.resolution_percentage = 50
scene.render.dither_intensity = 0.0
scene.cycles.use_denoising = False
scene.cycles.samples = 128
scene.cycles.sampling_pattern = 'TABULATED_SOBOL'
scene.cycles.use_adaptive_sampling = False
scene.cycles.use_light_tree = False
scene.cycles.blur_glossy = 0.0
scene.cycles.sample_clamp_indirect = 0.0
scene.view_settings.view_transform = 'Standard'
bpy.context.view_layer.update()

# ---- added for rendering (the .blend has no active camera and no usable light): camera, sun
cam_auto = bpy.data.cameras.new('AutoCamera')
cam_auto.lens = 50.0
cam_auto.sensor_width = 36.0
cam_auto.clip_end = 1000.0
ob_auto_camera = bpy.data.objects.new('AutoCamera', cam_auto)
scene.collection.objects.link(ob_auto_camera)
ob_auto_camera.location = (0.405942, -0.428805, 0.350454)
ob_auto_camera.rotation_euler = (1.09748, -7.21219e-08, 0.694738)
scene.camera = ob_auto_camera
light_auto_sun = bpy.data.lights.new('AutoSun', 'SUN')
light_auto_sun.energy = 3.0
light_auto_sun.angle = 0.0523599
ob_auto_sun = bpy.data.objects.new('AutoSun', light_auto_sun)
scene.collection.objects.link(ob_auto_sun)
ob_auto_sun.rotation_euler = (0.872665, 0.174533, 0.523599)
bpy.context.view_layer.update()
